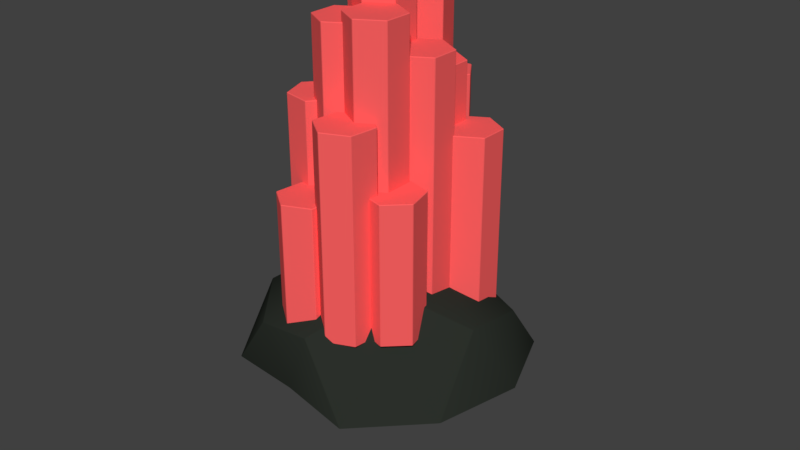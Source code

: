 # Source: Catalyst.blend  (saved by Blender 2.79.0; exported with 4.5.12 LTS)
import bpy
from mathutils import Matrix  # noqa: F401  (used for matrix-valued properties, if any)

bpy.ops.wm.read_factory_settings(use_empty=True)
scene = bpy.context.scene
scene.name = 'Scene'

# ---- collections
col_collection_1 = bpy.data.collections.new('Collection 1'); scene.collection.children.link(col_collection_1)

# ---- materials (node trees are filled in below, after node groups)
mat_rock = bpy.data.materials.new('Rock')
mat_rock.alpha_threshold = 0.0
mat_rock.use_transparent_shadow = False
mat_rock.diffuse_color = (0.02418, 0.02909, 0.02332, 1.0)
mat_rock.roughness = 0.5
mat_catalyst = bpy.data.materials.new('Catalyst')
mat_catalyst.alpha_threshold = 0.0
mat_catalyst.use_transparent_shadow = False
mat_catalyst.diffuse_color = (1.0, 0.12, 0.12, 1.0)
mat_catalyst.roughness = 0.5

# ---- material node trees

# ---- world
world_world = bpy.data.worlds.new('World'); scene.world = world_world
world_world.color = (0.05088, 0.05088, 0.05088)
world_world.use_sun_shadow = False
world_world.sun_shadow_jitter_overblur = 0.0
world_world.cycles.sampling_method = 'MANUAL'

# ---- meshes
me_circle_005 = bpy.data.meshes.new('Circle.005')
me_circle_005.from_pydata([(0.1909, -0.3264, -0.02419), (0.01247, -0.00527, -0.4258), (-0.1461, 0.3201, -0.1804), (-0.06056, 0.1732, 0.2634), (0.09082, -0.166, 0.4181), (-0.1371, -0.1147, 0.02609), (0.3142, -0.1973, 0.3843), (0.2081, 0.0203, 0.4102), (0.2957, -0.1593, -0.158), (0.3534, -0.2779, 0.1003), (0.1197, 0.2016, -0.4981), (0.2374, -0.0398, -0.4426), (-0.02319, 0.4948, -0.07674), (0.0202, 0.4057, -0.3583), (0.09697, 0.2483, 0.4686), (0.006129, 0.4346, 0.2391), (0.1597, -0.315, 0.1945), (0.09694, -0.2181, -0.2919), (-0.05676, 0.1053, -0.2845), (-0.1645, 0.3052, 0.04432), (-0.01096, -0.009777, 0.4322), (-0.006824, -0.2005, 0.002906), (-0.03389, -0.1449, 0.1785), (-0.09167, -0.06178, -0.2742), (-0.1397, 0.1078, -0.07704), (-0.1705, 0.0616, 0.2014)], [], [(0, 16, 21), (1, 17, 23), (2, 18, 24), (3, 19, 25), (4, 20, 22), (22, 25, 5), (22, 20, 25), (20, 3, 25), (25, 24, 5), (25, 19, 24), (19, 2, 24), (24, 23, 5), (24, 18, 23), (18, 1, 23), (23, 21, 5), (23, 17, 21), (17, 0, 21), (21, 22, 5), (21, 16, 22), (16, 4, 22), (7, 20, 4), (7, 14, 20), (14, 3, 20), (15, 19, 3), (15, 12, 19), (12, 2, 19), (13, 18, 2), (13, 10, 18), (10, 1, 18), (11, 17, 1), (11, 8, 17), (8, 0, 17), (9, 16, 0), (9, 6, 16), (6, 4, 16), (14, 15, 3), (12, 13, 2), (10, 11, 1), (8, 9, 0), (6, 7, 4)])
me_circle_005.polygons.foreach_set('use_smooth', [True] * 40)
me_circle_005.materials.append(mat_rock)
me_circle_005.use_remesh_preserve_volume = False
me_circle_005.use_remesh_preserve_attributes = False
me_circle_005.use_mirror_vertex_groups = False
me_circle_005.update()
me_circle = bpy.data.meshes.new('Circle')
me_circle.from_pydata([(-0.02082, -0.003001, -0.09513), (-0.1097, -0.003001, -0.0438), (-0.1097, -0.003001, 0.05886), (-0.02082, -0.003001, 0.1102), (0.06809, -0.003001, 0.05886), (0.06809, -0.003001, -0.0438), (-0.02082, 1.151, -0.09513), (-0.1097, 1.151, -0.0438), (-0.1097, 1.151, 0.05886), (-0.02082, 1.151, 0.1102), (0.06809, 1.151, 0.05886), (0.06809, 1.151, -0.0438), (0.1329, -0.003001, -0.09513), (0.04403, -0.003001, -0.0438), (0.04403, -0.003001, 0.05886), (0.1329, -0.003001, 0.1102), (0.2218, -0.003001, 0.05886), (0.2218, -0.003001, -0.0438), (0.1329, 0.9053, -0.09513), (0.04403, 0.9053, -0.0438), (0.04403, 0.9053, 0.05886), (0.1329, 0.9053, 0.1102), (0.2218, 0.9053, 0.05886), (0.2218, 0.9053, -0.0438), (0.1616, -0.003001, 0.1034), (0.07243, -0.003001, 0.05249), (-0.01625, -0.003001, 0.1042), (-0.0158, -0.003001, 0.2069), (0.07333, -0.003001, 0.2578), (0.162, -0.003001, 0.2061), (0.1616, 1.04, 0.1034), (0.07243, 1.04, 0.05249), (-0.01625, 1.04, 0.1042), (-0.0158, 1.04, 0.2069), (0.07333, 1.04, 0.2578), (0.162, 1.04, 0.2061), (0.07995, -0.003001, -0.2257), (-0.008954, -0.003001, -0.1743), (-0.008954, -0.003001, -0.07168), (0.07995, -0.003001, -0.02035), (0.1689, -0.003001, -0.07168), (0.1689, -0.003001, -0.1743), (0.07995, 0.8277, -0.2257), (-0.008954, 0.8277, -0.1743), (-0.008954, 0.8277, -0.07168), (0.07995, 0.8277, -0.02035), (0.1689, 0.8277, -0.07168), (0.1689, 0.8277, -0.1743), (-0.1668, -0.003001, -0.07515), (-0.2557, -0.003001, -0.02382), (-0.2557, -0.003001, 0.07885), (-0.1668, -0.003001, 0.1302), (-0.07787, -0.003001, 0.07885), (-0.07787, -0.003001, -0.02382), (-0.1668, 0.9225, -0.07515), (-0.2557, 0.9225, -0.02382), (-0.2557, 0.9225, 0.07885), (-0.1668, 0.9225, 0.1302), (-0.07787, 0.9225, 0.07885), (-0.07787, 0.9225, -0.02382), (-0.06129, -0.003001, 0.04127), (-0.1502, -0.003001, 0.0926), (-0.1502, -0.003001, 0.1953), (-0.06129, -0.003001, 0.2466), (0.02762, -0.003001, 0.1953), (0.02762, -0.003001, 0.0926), (-0.06129, 1.004, 0.04127), (-0.1502, 1.004, 0.0926), (-0.1502, 1.004, 0.1953), (-0.06129, 1.004, 0.2466), (0.02762, 1.004, 0.1953), (0.02762, 1.004, 0.0926), (-0.1205, -0.003001, -0.1877), (-0.2094, -0.003001, -0.1363), (-0.2094, -0.003001, -0.03367), (-0.1205, -0.003001, 0.01766), (-0.0316, -0.003001, -0.03367), (-0.0316, -0.003001, -0.1363), (-0.1205, 1.012, -0.1877), (-0.2094, 1.012, -0.1363), (-0.2094, 1.012, -0.03367), (-0.1205, 1.012, 0.01766), (-0.0316, 1.012, -0.03367), (-0.0316, 1.012, -0.1363), (0.04627, -0.003001, -0.2606), (-0.05413, -0.003001, -0.2821), (-0.1229, -0.003001, -0.2058), (-0.09128, -0.003001, -0.1082), (0.009116, -0.003001, -0.08672), (0.07789, -0.003001, -0.1629), (0.04627, 1.09, -0.2606), (-0.05413, 1.09, -0.2821), (-0.1229, 1.09, -0.2058), (-0.09128, 1.09, -0.1082), (0.009116, 1.09, -0.08672), (0.07789, 1.09, -0.1629), (-0.1705, -0.003001, -0.1524), (-0.07743, -0.003001, -0.1958), (-0.06842, -0.003001, -0.298), (-0.1525, -0.003001, -0.357), (-0.2455, -0.003001, -0.3136), (-0.2546, -0.003001, -0.2114), (-0.1705, 0.5005, -0.1524), (-0.07743, 0.5005, -0.1958), (-0.06842, 0.5005, -0.298), (-0.1525, 0.5005, -0.357), (-0.2455, 0.5005, -0.3136), (-0.2546, 0.5005, -0.2114), (0.1902, -0.003001, -0.1837), (0.2343, -0.003001, -0.2764), (0.176, -0.003001, -0.361), (0.07371, -0.003001, -0.3528), (0.02964, -0.003001, -0.26), (0.0879, -0.003001, -0.1755), (0.1902, 0.4449, -0.1837), (0.2343, 0.4449, -0.2764), (0.176, 0.4449, -0.361), (0.07371, 0.4449, -0.3528), (0.02964, 0.4449, -0.26), (0.0879, 0.4449, -0.1755), (0.03732, -0.003001, -0.2197), (0.08139, -0.003001, -0.3124), (0.02313, -0.003001, -0.397), (-0.07921, -0.003001, -0.3888), (-0.1233, -0.003001, -0.296), (-0.06502, -0.003001, -0.2115), (0.03732, 0.7234, -0.2197), (0.08139, 0.7234, -0.3124), (0.02313, 0.7234, -0.397), (-0.07921, 0.7234, -0.3888), (-0.1233, 0.7234, -0.296), (-0.06502, 0.7234, -0.2115), (0.2192, -0.003001, -0.2399), (0.1303, -0.003001, -0.1886), (0.1303, -0.003001, -0.08592), (0.2192, -0.003001, -0.03459), (0.3081, -0.003001, -0.08592), (0.3081, -0.003001, -0.1886), (0.2192, 0.6263, -0.2399), (0.1303, 0.6263, -0.1886), (0.1303, 0.6263, -0.08592), (0.2192, 0.6263, -0.03459), (0.3081, 0.6263, -0.08592), (0.3081, 0.6263, -0.1886), (-0.1465, -0.003001, 0.2384), (-0.07853, -0.003001, 0.1614), (-0.1111, -0.003001, 0.0641), (-0.2117, -0.003001, 0.04366), (-0.2797, -0.003001, 0.1206), (-0.2471, -0.003001, 0.2179), (-0.1465, 0.7328, 0.2384), (-0.07853, 0.7328, 0.1614), (-0.1111, 0.7328, 0.0641), (-0.2117, 0.7328, 0.04366), (-0.2797, 0.7328, 0.1206), (-0.2471, 0.7328, 0.2179), (0.149, -0.003001, 0.08936), (0.07452, -0.003001, 0.16), (0.09845, -0.003001, 0.2598), (0.1969, -0.003001, 0.289), (0.2714, -0.003001, 0.2184), (0.2474, -0.003001, 0.1185), (0.149, 0.5005, 0.08936), (0.07452, 0.5005, 0.16), (0.09845, 0.5005, 0.2598), (0.1969, 0.5005, 0.289), (0.2714, 0.5005, 0.2184), (0.2474, 0.5005, 0.1185), (-0.1831, -0.003001, 0.2336), (-0.1955, -0.003001, 0.3355), (-0.1134, -0.003001, 0.3972), (-0.01894, -0.003001, 0.3569), (-0.006596, -0.003001, 0.255), (-0.08869, -0.003001, 0.1933), (-0.1831, 0.4449, 0.2336), (-0.1955, 0.4449, 0.3355), (-0.1134, 0.4449, 0.3972), (-0.01894, 0.4449, 0.3569), (-0.006596, 0.4449, 0.255), (-0.08869, 0.4449, 0.1933), (-0.02669, -0.003001, 0.2192), (-0.03903, -0.003001, 0.3211), (0.04306, -0.003001, 0.3827), (0.1375, -0.003001, 0.3424), (0.1498, -0.003001, 0.2405), (0.06775, -0.003001, 0.1789), (-0.02669, 0.7234, 0.2192), (-0.03903, 0.7234, 0.3211), (0.04306, 0.7234, 0.3827), (0.1375, 0.7234, 0.3424), (0.1498, 0.7234, 0.2405), (0.06775, 0.7234, 0.1789)], [], [(0, 6, 11, 5), (4, 10, 9, 3), (2, 8, 7, 1), (5, 11, 10, 4), (3, 9, 8, 2), (1, 7, 6, 0), (9, 10, 11, 8), (6, 7, 8, 11), (0, 5, 2, 1), (3, 2, 5, 4), (12, 18, 23, 17), (16, 22, 21, 15), (14, 20, 19, 13), (17, 23, 22, 16), (15, 21, 20, 14), (13, 19, 18, 12), (21, 22, 23, 20), (18, 19, 20, 23), (12, 17, 14, 13), (15, 14, 17, 16), (24, 30, 35, 29), (28, 34, 33, 27), (26, 32, 31, 25), (29, 35, 34, 28), (27, 33, 32, 26), (25, 31, 30, 24), (33, 34, 35, 32), (30, 31, 32, 35), (24, 29, 26, 25), (27, 26, 29, 28), (36, 42, 47, 41), (40, 46, 45, 39), (38, 44, 43, 37), (41, 47, 46, 40), (39, 45, 44, 38), (37, 43, 42, 36), (45, 46, 47, 44), (42, 43, 44, 47), (36, 41, 38, 37), (39, 38, 41, 40), (48, 54, 59, 53), (52, 58, 57, 51), (50, 56, 55, 49), (53, 59, 58, 52), (51, 57, 56, 50), (49, 55, 54, 48), (57, 58, 59, 56), (54, 55, 56, 59), (48, 53, 50, 49), (51, 50, 53, 52), (60, 66, 71, 65), (64, 70, 69, 63), (62, 68, 67, 61), (65, 71, 70, 64), (63, 69, 68, 62), (61, 67, 66, 60), (69, 70, 71, 68), (66, 67, 68, 71), (60, 65, 62, 61), (63, 62, 65, 64), (72, 78, 83, 77), (76, 82, 81, 75), (74, 80, 79, 73), (77, 83, 82, 76), (75, 81, 80, 74), (73, 79, 78, 72), (81, 82, 83, 80), (78, 79, 80, 83), (72, 77, 74, 73), (75, 74, 77, 76), (84, 90, 95, 89), (88, 94, 93, 87), (86, 92, 91, 85), (89, 95, 94, 88), (87, 93, 92, 86), (85, 91, 90, 84), (93, 94, 95, 92), (90, 91, 92, 95), (84, 89, 86, 85), (87, 86, 89, 88), (96, 102, 107, 101), (100, 106, 105, 99), (98, 104, 103, 97), (101, 107, 106, 100), (99, 105, 104, 98), (97, 103, 102, 96), (105, 106, 107, 104), (102, 103, 104, 107), (96, 101, 98, 97), (99, 98, 101, 100), (108, 114, 119, 113), (112, 118, 117, 111), (110, 116, 115, 109), (113, 119, 118, 112), (111, 117, 116, 110), (109, 115, 114, 108), (117, 118, 119, 116), (114, 115, 116, 119), (108, 113, 110, 109), (111, 110, 113, 112), (120, 126, 131, 125), (124, 130, 129, 123), (122, 128, 127, 121), (125, 131, 130, 124), (123, 129, 128, 122), (121, 127, 126, 120), (129, 130, 131, 128), (126, 127, 128, 131), (120, 125, 122, 121), (123, 122, 125, 124), (132, 138, 143, 137), (136, 142, 141, 135), (134, 140, 139, 133), (137, 143, 142, 136), (135, 141, 140, 134), (133, 139, 138, 132), (141, 142, 143, 140), (138, 139, 140, 143), (132, 137, 134, 133), (135, 134, 137, 136), (144, 150, 155, 149), (148, 154, 153, 147), (146, 152, 151, 145), (149, 155, 154, 148), (147, 153, 152, 146), (145, 151, 150, 144), (153, 154, 155, 152), (150, 151, 152, 155), (144, 149, 146, 145), (147, 146, 149, 148), (156, 162, 167, 161), (160, 166, 165, 159), (158, 164, 163, 157), (161, 167, 166, 160), (159, 165, 164, 158), (157, 163, 162, 156), (165, 166, 167, 164), (162, 163, 164, 167), (156, 161, 158, 157), (159, 158, 161, 160), (168, 174, 179, 173), (172, 178, 177, 171), (170, 176, 175, 169), (173, 179, 178, 172), (171, 177, 176, 170), (169, 175, 174, 168), (177, 178, 179, 176), (174, 175, 176, 179), (168, 173, 170, 169), (171, 170, 173, 172), (180, 186, 191, 185), (184, 190, 189, 183), (182, 188, 187, 181), (185, 191, 190, 184), (183, 189, 188, 182), (181, 187, 186, 180), (189, 190, 191, 188), (186, 187, 188, 191), (180, 185, 182, 181), (183, 182, 185, 184)])
me_circle.materials.append(mat_catalyst)
me_circle.use_remesh_preserve_volume = False
me_circle.use_remesh_preserve_attributes = False
me_circle.use_mirror_vertex_groups = False
me_circle.update()

# ---- objects
ob_rock = bpy.data.objects.new('Rock', me_circle_005)
ob_catalyst = bpy.data.objects.new('Catalyst', me_circle)

# ---- transforms, parenting, visibility, modifiers, constraints
ob_rock.location = (-0.0006725, -0.007117, 0.006661)
ob_rock.rotation_euler = (-1.571, 1.063, -3.142)
ob_rock.scale = (1.221, 1.07, 0.9948)
ob_rock.lineart.crease_threshold = 0.0
_m = ob_rock.modifiers.new('Bevel', 'BEVEL')
_m.width = 0.003
_m.width_pct = 0.003
_m.offset_type = 'WIDTH'
_m.spread = 0.0
ob_catalyst.location = (-0.0006725, -0.007117, 0.006661)
ob_catalyst.rotation_euler = (1.571, -0.0, 0.0)
ob_catalyst.lineart.crease_threshold = 0.0
_m = ob_catalyst.modifiers.new('Bevel', 'BEVEL')
_m.width = 0.003
_m.width_pct = 0.003
_m.offset_type = 'WIDTH'
_m.spread = 0.0

# ---- collection membership
col_collection_1.objects.link(ob_rock)
col_collection_1.objects.link(ob_catalyst)

# ---- scene / render settings (as saved in the file)
scene.frame_start = 1; scene.frame_end = 250; scene.frame_set(1)
scene.render.engine = 'BLENDER_EEVEE_NEXT'
scene.render.resolution_percentage = 50
scene.render.dither_intensity = 0.0
scene.cycles.use_denoising = False
scene.cycles.samples = 128
scene.cycles.sampling_pattern = 'TABULATED_SOBOL'
scene.cycles.light_sampling_threshold = 0.0
scene.cycles.use_adaptive_sampling = False
scene.cycles.use_light_tree = False
scene.cycles.blur_glossy = 0.0
scene.cycles.sample_clamp_indirect = 0.0
scene.view_settings.view_transform = 'Standard'
bpy.context.view_layer.update()

# ---- added for rendering (the .blend has no active camera and no usable light): camera, sun
cam_auto = bpy.data.cameras.new('AutoCamera')
cam_auto.lens = 50.0
cam_auto.sensor_width = 36.0
cam_auto.clip_end = 1000.0
ob_auto_camera = bpy.data.objects.new('AutoCamera', cam_auto)
scene.collection.objects.link(ob_auto_camera)
ob_auto_camera.location = (2.14835, -2.54165, 1.96472)
ob_auto_camera.rotation_euler = (1.09748, -7.21219e-08, 0.694738)
scene.camera = ob_auto_camera
light_auto_sun = bpy.data.lights.new('AutoSun', 'SUN')
light_auto_sun.energy = 3.0
light_auto_sun.angle = 0.0523599
ob_auto_sun = bpy.data.objects.new('AutoSun', light_auto_sun)
scene.collection.objects.link(ob_auto_sun)
ob_auto_sun.rotation_euler = (0.872665, 0.174533, 0.523599)
bpy.context.view_layer.update()
